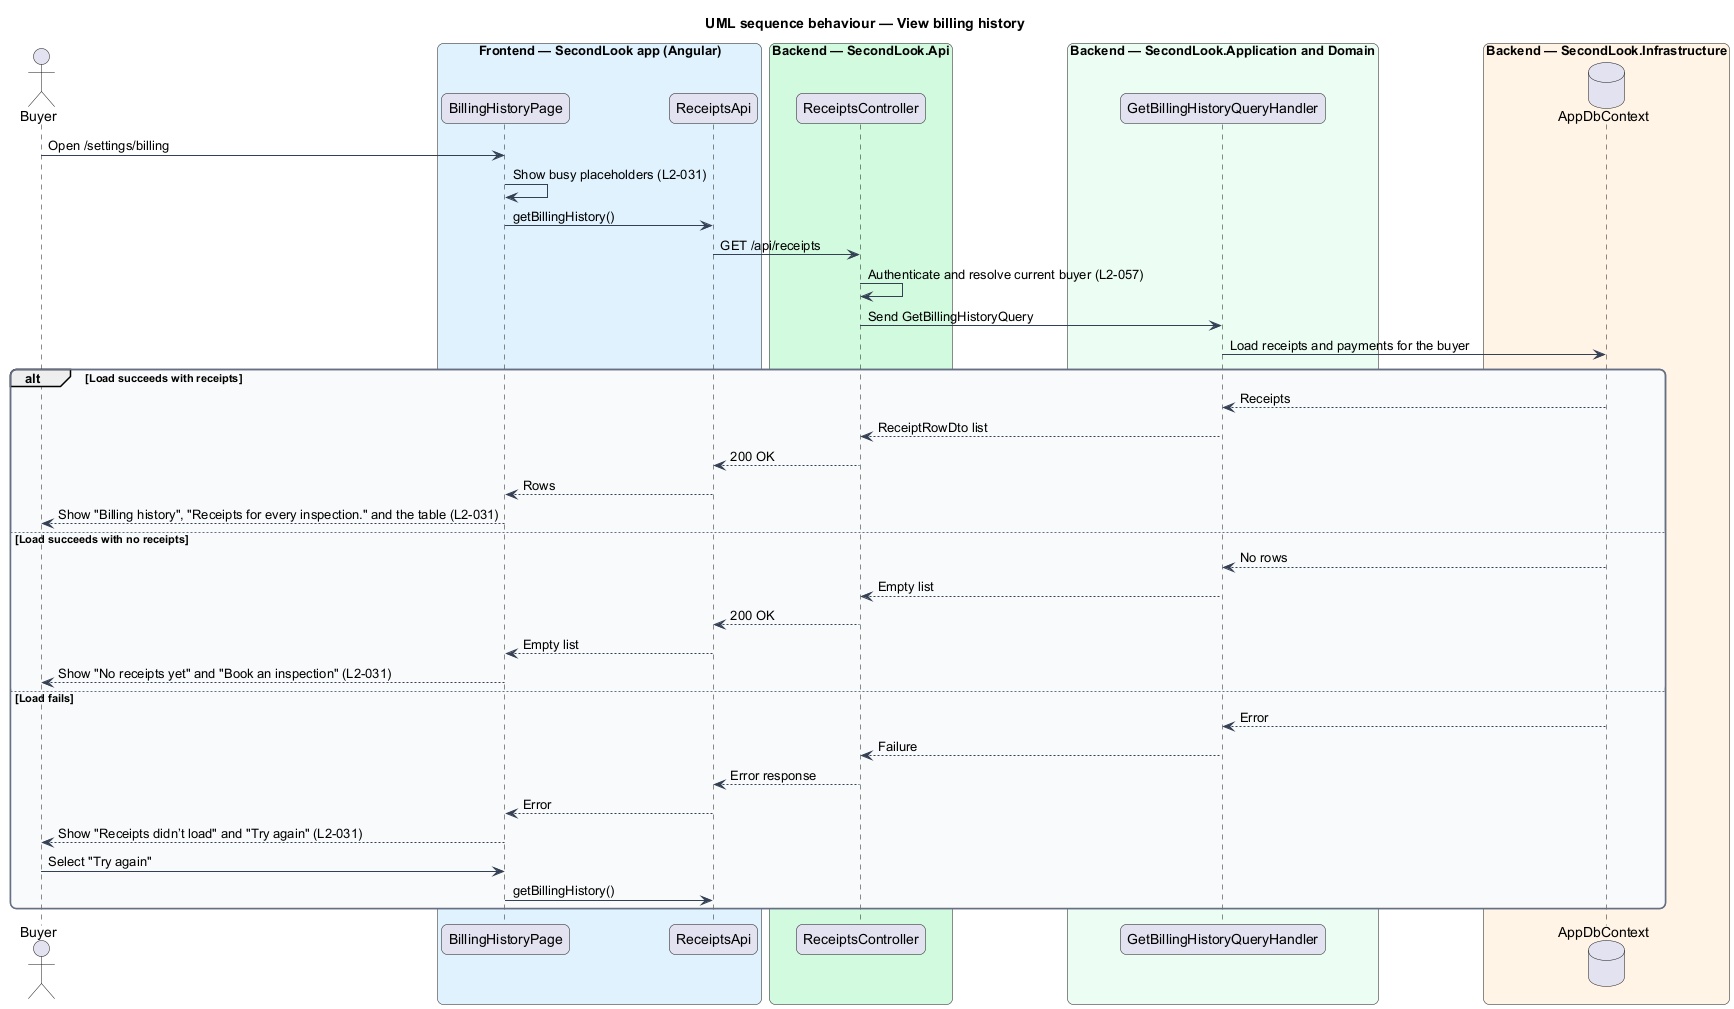

The diagram above was rendered by PlantUML. Its source (embedded in the PNG):
@startuml
title UML sequence behaviour — View billing history
skinparam backgroundColor #FFFFFF
skinparam shadowing false
skinparam roundcorner 12
skinparam defaultFontName Arial
skinparam ArrowColor #344054
skinparam rectangle {
  BorderColor #344054
  FontColor #101828
}
skinparam package {
  BorderColor #667085
  FontColor #101828
  BackgroundColor #F9FAFB
}
actor "Buyer" as actor
box "Frontend — SecondLook app (Angular)" #E0F2FE
  participant "BillingHistoryPage" as page
  participant "ReceiptsApi" as client
end box
box "Backend — SecondLook.Api" #D1FADF
  participant "ReceiptsController" as controller
end box
box "Backend — SecondLook.Application and Domain" #ECFDF3
  participant "GetBillingHistoryQueryHandler" as handler
end box
box "Backend — SecondLook.Infrastructure" #FFF4E5
  database "AppDbContext" as db
end box
actor -> page : Open /settings/billing
page -> page : Show busy placeholders (L2-031)
page -> client : getBillingHistory()
client -> controller : GET /api/receipts
controller -> controller : Authenticate and resolve current buyer (L2-057)
controller -> handler : Send GetBillingHistoryQuery
handler -> db : Load receipts and payments for the buyer
alt Load succeeds with receipts
  db --> handler : Receipts
  handler --> controller : ReceiptRowDto list
  controller --> client : 200 OK
  client --> page : Rows
  page --> actor : Show "Billing history", "Receipts for every inspection." and the table (L2-031)
else Load succeeds with no receipts
  db --> handler : No rows
  handler --> controller : Empty list
  controller --> client : 200 OK
  client --> page : Empty list
  page --> actor : Show "No receipts yet" and "Book an inspection" (L2-031)
else Load fails
  db --> handler : Error
  handler --> controller : Failure
  controller --> client : Error response
  client --> page : Error
  page --> actor : Show "Receipts didn’t load" and "Try again" (L2-031)
  actor -> page : Select "Try again"
  page -> client : getBillingHistory()
end
@enduml